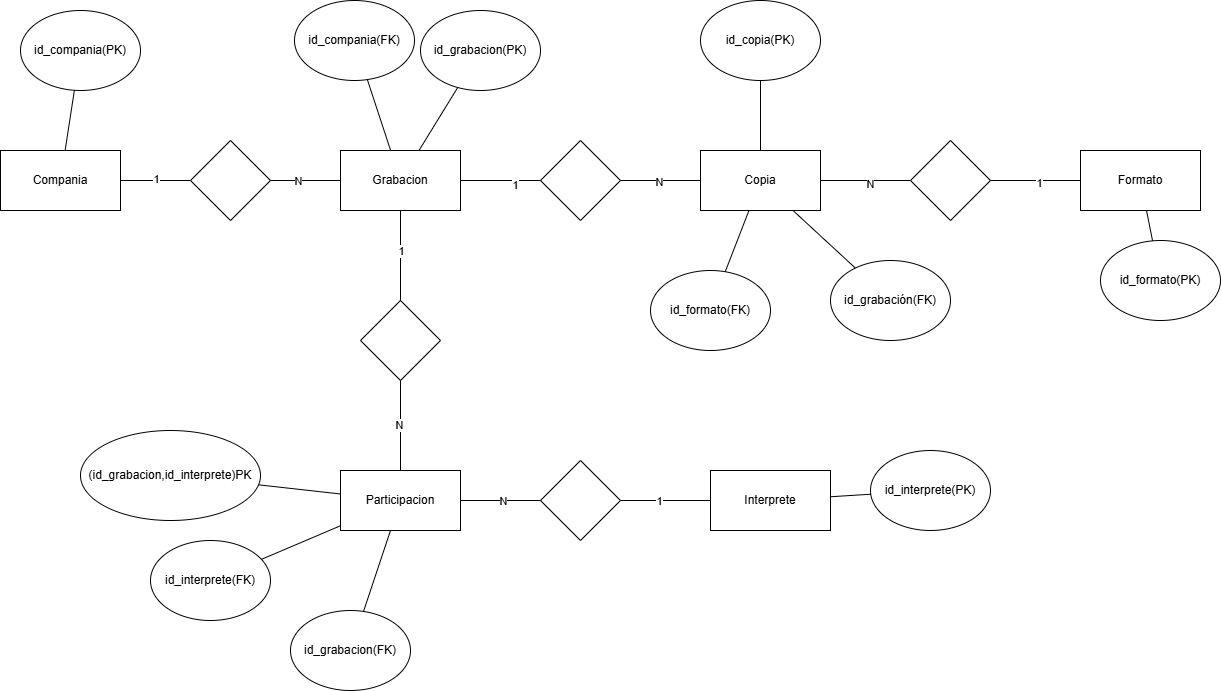

The diagram above was exported from draw.io. Its source (the exported page's mxGraphModel, read from the mxfile embedded in the PNG):
<mxGraphModel dx="2455" dy="948" grid="1" gridSize="10" guides="1" tooltips="1" connect="1" arrows="1" fold="1" page="1" pageScale="1" pageWidth="827" pageHeight="1169" math="0" shadow="0">
  <root>
    <mxCell id="0" />
    <mxCell id="1" parent="0" />
    <mxCell id="vbUp2zdpajvpZqfibcup-95" parent="1" style="rounded=0;whiteSpace=wrap;html=1;" value="Grabacion" vertex="1">
      <mxGeometry height="60" width="120" x="400" y="290" as="geometry" />
    </mxCell>
    <mxCell id="vbUp2zdpajvpZqfibcup-96" parent="1" style="rounded=0;whiteSpace=wrap;html=1;" value="Compania&lt;span style=&quot;color: rgba(0, 0, 0, 0); font-family: monospace; font-size: 0px; text-align: start; text-wrap-mode: nowrap;&quot;&gt;%3CmxGraphModel%3E%3Croot%3E%3CmxCell%20id%3D%220%22%2F%3E%3CmxCell%20id%3D%221%22%20parent%3D%220%22%2F%3E%3CmxCell%20id%3D%222%22%20parent%3D%221%22%20style%3D%22rounded%3D0%3BwhiteSpace%3Dwrap%3Bhtml%3D1%3B%22%20value%3D%22%22%20vertex%3D%221%22%3E%3CmxGeometry%20height%3D%2260%22%20width%3D%22120%22%20x%3D%22210%22%20y%3D%22190%22%20as%3D%22geometry%22%2F%3E%3C%2FmxCell%3E%3C%2Froot%3E%3C%2FmxGraphModel%3E&lt;/span&gt;&lt;span style=&quot;color: rgba(0, 0, 0, 0); font-family: monospace; font-size: 0px; text-align: start; text-wrap-mode: nowrap;&quot;&gt;%3CmxGraphModel%3E%3Croot%3E%3CmxCell%20id%3D%220%22%2F%3E%3CmxCell%20id%3D%221%22%20parent%3D%220%22%2F%3E%3CmxCell%20id%3D%222%22%20parent%3D%221%22%20style%3D%22rounded%3D0%3BwhiteSpace%3Dwrap%3Bhtml%3D1%3B%22%20value%3D%22%22%20vertex%3D%221%22%3E%3CmxGeometry%20height%3D%2260%22%20width%3D%22120%22%20x%3D%22210%22%20y%3D%22190%22%20as%3D%22geometry%22%2F%3E%3C%2FmxCell%3E%3C%2Froot%3E%3C%2FmxGraphModel%3E&lt;/span&gt;" vertex="1">
      <mxGeometry height="60" width="120" x="60" y="290" as="geometry" />
    </mxCell>
    <mxCell id="vbUp2zdpajvpZqfibcup-97" parent="1" style="rounded=0;whiteSpace=wrap;html=1;" value="Formato" vertex="1">
      <mxGeometry height="60" width="120" x="1140" y="290" as="geometry" />
    </mxCell>
    <mxCell id="vbUp2zdpajvpZqfibcup-98" parent="1" style="rounded=0;whiteSpace=wrap;html=1;" value="Copia" vertex="1">
      <mxGeometry height="60" width="120" x="760" y="290" as="geometry" />
    </mxCell>
    <mxCell id="vbUp2zdpajvpZqfibcup-99" parent="1" style="rhombus;whiteSpace=wrap;html=1;" value="" vertex="1">
      <mxGeometry height="80" width="80" x="250" y="280" as="geometry" />
    </mxCell>
    <mxCell id="vbUp2zdpajvpZqfibcup-100" parent="1" style="rhombus;whiteSpace=wrap;html=1;" value="" vertex="1">
      <mxGeometry height="80" width="80" x="600" y="280" as="geometry" />
    </mxCell>
    <mxCell id="vbUp2zdpajvpZqfibcup-101" parent="1" style="rhombus;whiteSpace=wrap;html=1;" value="" vertex="1">
      <mxGeometry height="80" width="80" x="970" y="280" as="geometry" />
    </mxCell>
    <mxCell id="vbUp2zdpajvpZqfibcup-102" parent="1" style="rhombus;whiteSpace=wrap;html=1;" value="" vertex="1">
      <mxGeometry height="80" width="80" x="420" y="440" as="geometry" />
    </mxCell>
    <mxCell id="vbUp2zdpajvpZqfibcup-103" parent="1" style="rounded=0;whiteSpace=wrap;html=1;" value="Participacion" vertex="1">
      <mxGeometry height="60" width="120" x="400" y="610" as="geometry" />
    </mxCell>
    <mxCell id="vbUp2zdpajvpZqfibcup-104" parent="1" style="rhombus;whiteSpace=wrap;html=1;" value="" vertex="1">
      <mxGeometry height="80" width="80" x="600" y="600" as="geometry" />
    </mxCell>
    <mxCell id="vbUp2zdpajvpZqfibcup-105" parent="1" style="rounded=0;whiteSpace=wrap;html=1;" value="Interprete" vertex="1">
      <mxGeometry height="60" width="120" x="770" y="610" as="geometry" />
    </mxCell>
    <mxCell id="vbUp2zdpajvpZqfibcup-107" edge="1" parent="1" source="vbUp2zdpajvpZqfibcup-104" style="endArrow=none;html=1;rounded=0;" target="vbUp2zdpajvpZqfibcup-105" value="">
      <mxGeometry height="50" relative="1" width="50" as="geometry">
        <mxPoint x="690" y="780" as="sourcePoint" />
        <mxPoint x="740" y="730" as="targetPoint" />
      </mxGeometry>
    </mxCell>
    <mxCell id="vbUp2zdpajvpZqfibcup-126" connectable="0" parent="vbUp2zdpajvpZqfibcup-107" style="edgeLabel;html=1;align=center;verticalAlign=middle;resizable=0;points=[];" value="1" vertex="1">
      <mxGeometry relative="1" x="-0.1481" as="geometry">
        <mxPoint as="offset" />
      </mxGeometry>
    </mxCell>
    <mxCell id="vbUp2zdpajvpZqfibcup-108" edge="1" parent="1" source="vbUp2zdpajvpZqfibcup-101" style="endArrow=none;html=1;rounded=0;" target="vbUp2zdpajvpZqfibcup-97" value="">
      <mxGeometry height="50" relative="1" width="50" as="geometry">
        <mxPoint x="910" y="790" as="sourcePoint" />
        <mxPoint x="960" y="740" as="targetPoint" />
      </mxGeometry>
    </mxCell>
    <mxCell id="vbUp2zdpajvpZqfibcup-122" connectable="0" parent="vbUp2zdpajvpZqfibcup-108" style="edgeLabel;html=1;align=center;verticalAlign=middle;resizable=0;points=[];" value="1" vertex="1">
      <mxGeometry relative="1" x="0.0741" y="-2" as="geometry">
        <mxPoint as="offset" />
      </mxGeometry>
    </mxCell>
    <mxCell id="vbUp2zdpajvpZqfibcup-109" edge="1" parent="1" source="vbUp2zdpajvpZqfibcup-98" style="endArrow=none;html=1;rounded=0;" target="vbUp2zdpajvpZqfibcup-101" value="">
      <mxGeometry height="50" relative="1" width="50" as="geometry">
        <mxPoint x="1140" y="460" as="sourcePoint" />
        <mxPoint x="1190" y="410" as="targetPoint" />
      </mxGeometry>
    </mxCell>
    <mxCell id="vbUp2zdpajvpZqfibcup-121" connectable="0" parent="vbUp2zdpajvpZqfibcup-109" style="edgeLabel;html=1;align=center;verticalAlign=middle;resizable=0;points=[];" value="N" vertex="1">
      <mxGeometry relative="1" x="0.0926" y="-3" as="geometry">
        <mxPoint as="offset" />
      </mxGeometry>
    </mxCell>
    <mxCell id="vbUp2zdpajvpZqfibcup-110" edge="1" parent="1" source="vbUp2zdpajvpZqfibcup-100" style="endArrow=none;html=1;rounded=0;" target="vbUp2zdpajvpZqfibcup-98" value="">
      <mxGeometry height="50" relative="1" width="50" as="geometry">
        <mxPoint x="700" y="420" as="sourcePoint" />
        <mxPoint x="750" y="370" as="targetPoint" />
      </mxGeometry>
    </mxCell>
    <mxCell id="vbUp2zdpajvpZqfibcup-120" connectable="0" parent="vbUp2zdpajvpZqfibcup-110" style="edgeLabel;html=1;align=center;verticalAlign=middle;resizable=0;points=[];" value="N" vertex="1">
      <mxGeometry relative="1" x="-0.0417" y="-1" as="geometry">
        <mxPoint as="offset" />
      </mxGeometry>
    </mxCell>
    <mxCell id="vbUp2zdpajvpZqfibcup-111" edge="1" parent="1" source="vbUp2zdpajvpZqfibcup-102" style="endArrow=none;html=1;rounded=0;" target="vbUp2zdpajvpZqfibcup-95" value="">
      <mxGeometry height="50" relative="1" width="50" as="geometry">
        <mxPoint x="640" y="460" as="sourcePoint" />
        <mxPoint x="690" y="410" as="targetPoint" />
      </mxGeometry>
    </mxCell>
    <mxCell id="vbUp2zdpajvpZqfibcup-123" connectable="0" parent="vbUp2zdpajvpZqfibcup-111" style="edgeLabel;html=1;align=center;verticalAlign=middle;resizable=0;points=[];" value="1" vertex="1">
      <mxGeometry relative="1" x="0.1222" as="geometry">
        <mxPoint as="offset" />
      </mxGeometry>
    </mxCell>
    <mxCell id="vbUp2zdpajvpZqfibcup-112" edge="1" parent="1" source="vbUp2zdpajvpZqfibcup-104" style="endArrow=none;html=1;rounded=0;" target="vbUp2zdpajvpZqfibcup-103" value="">
      <mxGeometry height="50" relative="1" width="50" as="geometry">
        <mxPoint x="620" y="500" as="sourcePoint" />
        <mxPoint x="670" y="450" as="targetPoint" />
      </mxGeometry>
    </mxCell>
    <mxCell id="vbUp2zdpajvpZqfibcup-125" connectable="0" parent="vbUp2zdpajvpZqfibcup-112" style="edgeLabel;html=1;align=center;verticalAlign=middle;resizable=0;points=[];" value="N" vertex="1">
      <mxGeometry relative="1" x="-0.0625" as="geometry">
        <mxPoint as="offset" />
      </mxGeometry>
    </mxCell>
    <mxCell id="vbUp2zdpajvpZqfibcup-113" edge="1" parent="1" source="vbUp2zdpajvpZqfibcup-103" style="endArrow=none;html=1;rounded=0;" target="vbUp2zdpajvpZqfibcup-102" value="">
      <mxGeometry height="50" relative="1" width="50" as="geometry">
        <mxPoint x="530" y="580" as="sourcePoint" />
        <mxPoint x="580" y="530" as="targetPoint" />
      </mxGeometry>
    </mxCell>
    <mxCell id="vbUp2zdpajvpZqfibcup-124" connectable="0" parent="vbUp2zdpajvpZqfibcup-113" style="edgeLabel;html=1;align=center;verticalAlign=middle;resizable=0;points=[];" value="N" vertex="1">
      <mxGeometry relative="1" x="0.0296" y="2" as="geometry">
        <mxPoint as="offset" />
      </mxGeometry>
    </mxCell>
    <mxCell id="vbUp2zdpajvpZqfibcup-114" edge="1" parent="1" source="vbUp2zdpajvpZqfibcup-95" style="endArrow=none;html=1;rounded=0;" target="vbUp2zdpajvpZqfibcup-100" value="">
      <mxGeometry height="50" relative="1" width="50" as="geometry">
        <mxPoint x="570" y="430" as="sourcePoint" />
        <mxPoint x="620" y="380" as="targetPoint" />
      </mxGeometry>
    </mxCell>
    <mxCell id="vbUp2zdpajvpZqfibcup-119" connectable="0" parent="vbUp2zdpajvpZqfibcup-114" style="edgeLabel;html=1;align=center;verticalAlign=middle;resizable=0;points=[];" value="1" vertex="1">
      <mxGeometry relative="1" x="0.3542" y="-4" as="geometry">
        <mxPoint as="offset" />
      </mxGeometry>
    </mxCell>
    <mxCell id="vbUp2zdpajvpZqfibcup-115" edge="1" parent="1" source="vbUp2zdpajvpZqfibcup-99" style="endArrow=none;html=1;rounded=0;" target="vbUp2zdpajvpZqfibcup-95" value="">
      <mxGeometry height="50" relative="1" width="50" as="geometry">
        <mxPoint x="570" y="460" as="sourcePoint" />
        <mxPoint x="620" y="410" as="targetPoint" />
      </mxGeometry>
    </mxCell>
    <mxCell id="vbUp2zdpajvpZqfibcup-118" connectable="0" parent="vbUp2zdpajvpZqfibcup-115" style="edgeLabel;html=1;align=center;verticalAlign=middle;resizable=0;points=[];" value="N" vertex="1">
      <mxGeometry relative="1" x="-0.2143" as="geometry">
        <mxPoint as="offset" />
      </mxGeometry>
    </mxCell>
    <mxCell id="vbUp2zdpajvpZqfibcup-116" edge="1" parent="1" source="vbUp2zdpajvpZqfibcup-96" style="endArrow=none;html=1;rounded=0;" target="vbUp2zdpajvpZqfibcup-99" value="">
      <mxGeometry height="50" relative="1" width="50" as="geometry">
        <mxPoint x="370" y="460" as="sourcePoint" />
        <mxPoint x="420" y="410" as="targetPoint" />
      </mxGeometry>
    </mxCell>
    <mxCell id="vbUp2zdpajvpZqfibcup-117" connectable="0" parent="vbUp2zdpajvpZqfibcup-116" style="edgeLabel;html=1;align=center;verticalAlign=middle;resizable=0;points=[];" value="1" vertex="1">
      <mxGeometry relative="1" y="2" as="geometry">
        <mxPoint as="offset" />
      </mxGeometry>
    </mxCell>
    <mxCell id="vbUp2zdpajvpZqfibcup-128" parent="1" style="ellipse;whiteSpace=wrap;html=1;" value="id_grabacion(PK)" vertex="1">
      <mxGeometry height="80" width="120" x="480" y="150" as="geometry" />
    </mxCell>
    <mxCell id="vbUp2zdpajvpZqfibcup-129" parent="1" style="ellipse;whiteSpace=wrap;html=1;" value="id_compania(FK)" vertex="1">
      <mxGeometry height="80" width="120" x="354" y="140" as="geometry" />
    </mxCell>
    <mxCell id="vbUp2zdpajvpZqfibcup-130" parent="1" style="ellipse;whiteSpace=wrap;html=1;" value="id_compania(PK)" vertex="1">
      <mxGeometry height="80" width="120" x="80" y="150" as="geometry" />
    </mxCell>
    <mxCell id="vbUp2zdpajvpZqfibcup-131" parent="1" style="ellipse;whiteSpace=wrap;html=1;" value="id_interprete(PK)&lt;span style=&quot;color: rgba(0, 0, 0, 0); font-family: monospace; font-size: 0px; text-align: start; text-wrap-mode: nowrap;&quot;&gt;%3CmxGraphModel%3E%3Croot%3E%3CmxCell%20id%3D%220%22%2F%3E%3CmxCell%20id%3D%221%22%20parent%3D%220%22%2F%3E%3CmxCell%20id%3D%222%22%20parent%3D%221%22%20style%3D%22ellipse%3BwhiteSpace%3Dwrap%3Bhtml%3D1%3B%22%20value%3D%22id_grabacion(PK)%22%20vertex%3D%221%22%3E%3CmxGeometry%20height%3D%2280%22%20width%3D%22120%22%20x%3D%22480%22%20y%3D%22150%22%20as%3D%22geometry%22%2F%3E%3C%2FmxCell%3E%3C%2Froot%3E%3C%2FmxGraphModel%3E&lt;/span&gt;" vertex="1">
      <mxGeometry height="80" width="120" x="930" y="590" as="geometry" />
    </mxCell>
    <mxCell id="vbUp2zdpajvpZqfibcup-132" parent="1" style="ellipse;whiteSpace=wrap;html=1;" value="id_formato(PK)" vertex="1">
      <mxGeometry height="80" width="120" x="1160" y="380" as="geometry" />
    </mxCell>
    <mxCell id="vbUp2zdpajvpZqfibcup-133" parent="1" style="ellipse;whiteSpace=wrap;html=1;" value="id_copia(PK)&lt;span style=&quot;color: rgba(0, 0, 0, 0); font-family: monospace; font-size: 0px; text-align: start; text-wrap-mode: nowrap;&quot;&gt;%3CmxGraphModel%3E%3Croot%3E%3CmxCell%20id%3D%220%22%2F%3E%3CmxCell%20id%3D%221%22%20parent%3D%220%22%2F%3E%3CmxCell%20id%3D%222%22%20parent%3D%221%22%20style%3D%22ellipse%3BwhiteSpace%3Dwrap%3Bhtml%3D1%3B%22%20value%3D%22id_grabacion(PK)%22%20vertex%3D%221%22%3E%3CmxGeometry%20height%3D%2280%22%20width%3D%22120%22%20x%3D%22480%22%20y%3D%22150%22%20as%3D%22geometry%22%2F%3E%3C%2FmxCell%3E%3C%2Froot%3E%3C%2FmxGraphModel%3E&lt;/span&gt;" vertex="1">
      <mxGeometry height="80" width="120" x="760" y="140" as="geometry" />
    </mxCell>
    <mxCell id="vbUp2zdpajvpZqfibcup-134" parent="1" style="ellipse;whiteSpace=wrap;html=1;" value="id_grabación(FK)&lt;span style=&quot;color: rgba(0, 0, 0, 0); font-family: monospace; font-size: 0px; text-align: start; text-wrap-mode: nowrap;&quot;&gt;%3CmxGraphModel%3E%3Croot%3E%3CmxCell%20id%3D%220%22%2F%3E%3CmxCell%20id%3D%221%22%20parent%3D%220%22%2F%3E%3CmxCell%20id%3D%222%22%20parent%3D%221%22%20style%3D%22ellipse%3BwhiteSpace%3Dwrap%3Bhtml%3D1%3B%22%20value%3D%22id_grabacion(PK)%22%20vertex%3D%221%22%3E%3CmxGeometry%20height%3D%2280%22%20width%3D%22120%22%20x%3D%22480%22%20y%3D%22150%22%20as%3D%22geometry%22%2F%3E%3C%2FmxCell%3E%3C%2Froot%3E%3C%2FmxGraphModel%3E&lt;/span&gt;" vertex="1">
      <mxGeometry height="80" width="120" x="890" y="400" as="geometry" />
    </mxCell>
    <mxCell id="vbUp2zdpajvpZqfibcup-135" parent="1" style="ellipse;whiteSpace=wrap;html=1;" value="id_formato(FK)" vertex="1">
      <mxGeometry height="80" width="120" x="710" y="410" as="geometry" />
    </mxCell>
    <mxCell id="vbUp2zdpajvpZqfibcup-136" edge="1" parent="1" source="vbUp2zdpajvpZqfibcup-96" style="endArrow=none;html=1;rounded=0;" target="vbUp2zdpajvpZqfibcup-130" value="">
      <mxGeometry height="50" relative="1" width="50" as="geometry">
        <mxPoint x="180" y="280" as="sourcePoint" />
        <mxPoint x="230" y="230" as="targetPoint" />
      </mxGeometry>
    </mxCell>
    <mxCell id="vbUp2zdpajvpZqfibcup-138" edge="1" parent="1" source="vbUp2zdpajvpZqfibcup-95" style="endArrow=none;html=1;rounded=0;" target="vbUp2zdpajvpZqfibcup-129" value="">
      <mxGeometry height="50" relative="1" width="50" as="geometry">
        <mxPoint x="240" y="260" as="sourcePoint" />
        <mxPoint x="290" y="210" as="targetPoint" />
      </mxGeometry>
    </mxCell>
    <mxCell id="vbUp2zdpajvpZqfibcup-140" edge="1" parent="1" source="vbUp2zdpajvpZqfibcup-95" style="endArrow=none;html=1;rounded=0;" target="vbUp2zdpajvpZqfibcup-128" value="">
      <mxGeometry height="50" relative="1" width="50" as="geometry">
        <mxPoint x="510" y="310" as="sourcePoint" />
        <mxPoint x="560" y="270" as="targetPoint" />
      </mxGeometry>
    </mxCell>
    <mxCell id="vbUp2zdpajvpZqfibcup-142" edge="1" parent="1" source="vbUp2zdpajvpZqfibcup-98" style="endArrow=none;html=1;rounded=0;" target="vbUp2zdpajvpZqfibcup-133" value="">
      <mxGeometry height="50" relative="1" width="50" as="geometry">
        <mxPoint x="630" y="160" as="sourcePoint" />
        <mxPoint x="680" y="110" as="targetPoint" />
      </mxGeometry>
    </mxCell>
    <mxCell id="vbUp2zdpajvpZqfibcup-143" edge="1" parent="1" source="vbUp2zdpajvpZqfibcup-98" style="endArrow=none;html=1;rounded=0;" target="vbUp2zdpajvpZqfibcup-134" value="">
      <mxGeometry height="50" relative="1" width="50" as="geometry">
        <mxPoint x="860" y="560" as="sourcePoint" />
        <mxPoint x="910" y="510" as="targetPoint" />
      </mxGeometry>
    </mxCell>
    <mxCell id="vbUp2zdpajvpZqfibcup-144" edge="1" parent="1" source="vbUp2zdpajvpZqfibcup-135" style="endArrow=none;html=1;rounded=0;" target="vbUp2zdpajvpZqfibcup-98" value="">
      <mxGeometry height="50" relative="1" width="50" as="geometry">
        <mxPoint x="870" y="510" as="sourcePoint" />
        <mxPoint x="920" y="460" as="targetPoint" />
      </mxGeometry>
    </mxCell>
    <mxCell id="vbUp2zdpajvpZqfibcup-145" edge="1" parent="1" source="vbUp2zdpajvpZqfibcup-132" style="endArrow=none;html=1;rounded=0;" target="vbUp2zdpajvpZqfibcup-97" value="">
      <mxGeometry height="50" relative="1" width="50" as="geometry">
        <mxPoint x="980" y="550" as="sourcePoint" />
        <mxPoint x="1030" y="500" as="targetPoint" />
      </mxGeometry>
    </mxCell>
    <mxCell id="vbUp2zdpajvpZqfibcup-146" edge="1" parent="1" source="vbUp2zdpajvpZqfibcup-105" style="endArrow=none;html=1;rounded=0;" target="vbUp2zdpajvpZqfibcup-131" value="">
      <mxGeometry height="50" relative="1" width="50" as="geometry">
        <mxPoint x="1090" y="650" as="sourcePoint" />
        <mxPoint x="1140" y="600" as="targetPoint" />
      </mxGeometry>
    </mxCell>
    <mxCell id="vbUp2zdpajvpZqfibcup-147" edge="1" parent="1" source="vbUp2zdpajvpZqfibcup-148" style="endArrow=none;html=1;rounded=0;" target="vbUp2zdpajvpZqfibcup-103" value="">
      <mxGeometry height="50" relative="1" width="50" as="geometry">
        <mxPoint x="460" y="760" as="sourcePoint" />
        <mxPoint x="510" y="710" as="targetPoint" />
      </mxGeometry>
    </mxCell>
    <mxCell id="vbUp2zdpajvpZqfibcup-148" parent="1" style="ellipse;whiteSpace=wrap;html=1;" value="id_interprete(FK)" vertex="1">
      <mxGeometry height="80" width="120" x="210" y="680" as="geometry" />
    </mxCell>
    <mxCell id="vbUp2zdpajvpZqfibcup-149" parent="1" style="ellipse;whiteSpace=wrap;html=1;" value="id_grabacion(FK)" vertex="1">
      <mxGeometry height="80" width="120" x="350" y="750" as="geometry" />
    </mxCell>
    <mxCell id="vbUp2zdpajvpZqfibcup-150" parent="1" style="ellipse;whiteSpace=wrap;html=1;" value="(id_grabacion,id_interprete)PK" vertex="1">
      <mxGeometry height="90" width="180" x="140" y="570" as="geometry" />
    </mxCell>
    <mxCell id="vbUp2zdpajvpZqfibcup-152" edge="1" parent="1" source="vbUp2zdpajvpZqfibcup-150" style="endArrow=none;html=1;rounded=0;" target="vbUp2zdpajvpZqfibcup-103" value="">
      <mxGeometry height="50" relative="1" width="50" as="geometry">
        <mxPoint x="500" y="770" as="sourcePoint" />
        <mxPoint x="550" y="720" as="targetPoint" />
      </mxGeometry>
    </mxCell>
    <mxCell id="vbUp2zdpajvpZqfibcup-153" edge="1" parent="1" source="vbUp2zdpajvpZqfibcup-149" style="endArrow=none;html=1;rounded=0;" target="vbUp2zdpajvpZqfibcup-103" value="">
      <mxGeometry height="50" relative="1" width="50" as="geometry">
        <mxPoint x="490" y="790" as="sourcePoint" />
        <mxPoint x="540" y="740" as="targetPoint" />
      </mxGeometry>
    </mxCell>
  </root>
</mxGraphModel>